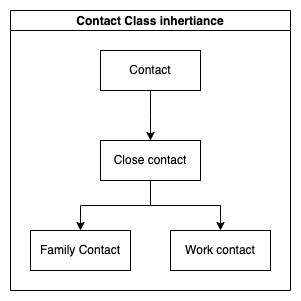

The diagram above was exported from draw.io. Its source (the exported page's mxGraphModel, read from the mxfile embedded in the PNG):
<mxGraphModel dx="946" dy="515" grid="1" gridSize="10" guides="1" tooltips="1" connect="1" arrows="1" fold="1" page="1" pageScale="1" pageWidth="827" pageHeight="1169" math="0" shadow="0">
  <root>
    <mxCell id="0" />
    <mxCell id="1" parent="0" />
    <mxCell id="suaw9Xbhh4-84LXsmOVw-1" value="Contact Class inhertiance" style="swimlane;startSize=20;horizontal=1;childLayout=treeLayout;horizontalTree=0;resizable=0;containerType=tree;" vertex="1" parent="1">
      <mxGeometry x="40" y="70" width="280" height="280" as="geometry" />
    </mxCell>
    <mxCell id="suaw9Xbhh4-84LXsmOVw-2" value="Contact" style="whiteSpace=wrap;html=1;" vertex="1" parent="suaw9Xbhh4-84LXsmOVw-1">
      <mxGeometry x="90" y="40" width="100" height="40" as="geometry" />
    </mxCell>
    <mxCell id="suaw9Xbhh4-84LXsmOVw-3" value="Close contact" style="whiteSpace=wrap;html=1;" vertex="1" parent="suaw9Xbhh4-84LXsmOVw-1">
      <mxGeometry x="90" y="130" width="100" height="40" as="geometry" />
    </mxCell>
    <mxCell id="suaw9Xbhh4-84LXsmOVw-4" value="" style="edgeStyle=elbowEdgeStyle;elbow=vertical;html=1;rounded=0;" edge="1" parent="suaw9Xbhh4-84LXsmOVw-1" source="suaw9Xbhh4-84LXsmOVw-2" target="suaw9Xbhh4-84LXsmOVw-3">
      <mxGeometry relative="1" as="geometry" />
    </mxCell>
    <mxCell id="suaw9Xbhh4-84LXsmOVw-8" value="" style="edgeStyle=elbowEdgeStyle;elbow=vertical;html=1;rounded=0;" edge="1" target="suaw9Xbhh4-84LXsmOVw-9" source="suaw9Xbhh4-84LXsmOVw-3" parent="suaw9Xbhh4-84LXsmOVw-1">
      <mxGeometry relative="1" as="geometry">
        <mxPoint x="110" y="160" as="sourcePoint" />
      </mxGeometry>
    </mxCell>
    <mxCell id="suaw9Xbhh4-84LXsmOVw-9" value="Family Contact" style="whiteSpace=wrap;html=1;" vertex="1" parent="suaw9Xbhh4-84LXsmOVw-1">
      <mxGeometry x="20" y="220" width="100" height="40" as="geometry" />
    </mxCell>
    <mxCell id="suaw9Xbhh4-84LXsmOVw-12" value="" style="edgeStyle=elbowEdgeStyle;elbow=vertical;html=1;rounded=0;" edge="1" target="suaw9Xbhh4-84LXsmOVw-13" source="suaw9Xbhh4-84LXsmOVw-3" parent="suaw9Xbhh4-84LXsmOVw-1">
      <mxGeometry relative="1" as="geometry">
        <mxPoint x="110" y="160" as="sourcePoint" />
      </mxGeometry>
    </mxCell>
    <mxCell id="suaw9Xbhh4-84LXsmOVw-13" value="Work contact" style="whiteSpace=wrap;html=1;" vertex="1" parent="suaw9Xbhh4-84LXsmOVw-1">
      <mxGeometry x="160" y="220" width="100" height="40" as="geometry" />
    </mxCell>
  </root>
</mxGraphModel>